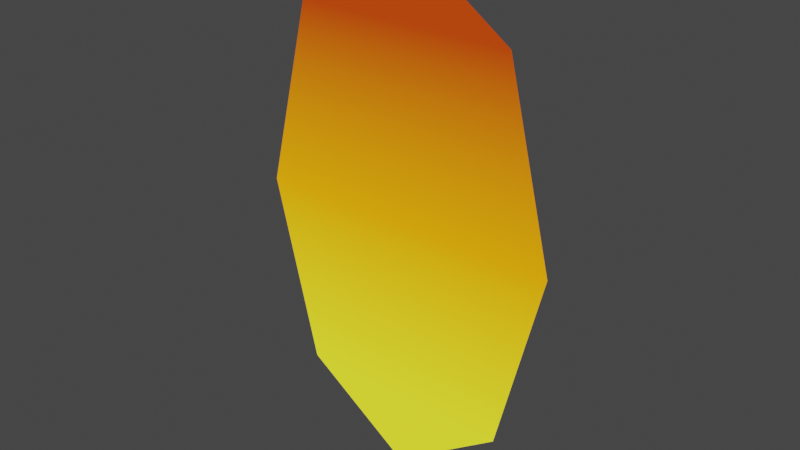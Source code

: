 # Source: portal_orange_face.blend  (saved by Blender 2.93.20; exported with 4.5.12 LTS)
import bpy
from mathutils import Matrix  # noqa: F401  (used for matrix-valued properties, if any)

bpy.ops.wm.read_factory_settings(use_empty=True)
scene = bpy.context.scene
scene.name = 'Scene'

# ---- collections
col_collection = bpy.data.collections.new('Collection'); scene.collection.children.link(col_collection)

# ---- materials (node trees are filled in below, after node groups)
mat_z_update = bpy.data.materials.new('z_update')
mat_z_update.use_transparent_shadow = False

# ---- material node trees
mat_z_update.use_nodes = True; mat_z_update.node_tree.nodes.clear()
_N = mat_z_update.node_tree.nodes; _L = mat_z_update.node_tree.links
n0 = _N.new('ShaderNodeBsdfPrincipled'); n0.name = 'Principled BSDF'; n0.location = (10, 300)
n0.distribution = 'GGX'
n0.subsurface_method = 'BURLEY'
n0.inputs[0].default_value = (0.0, 0.0, 0.0, 1.0)
n0.inputs[3].default_value = 1.45
n0.inputs[28].default_value = 1.0
n1 = _N.new('ShaderNodeOutputMaterial'); n1.name = 'Material Output'; n1.location = (300, 300)
n2 = _N.new('ShaderNodeVertexColor'); n2.name = 'Vertex Color'; n2.location = (-180, -60)
_L.new(n0.outputs[0], n1.inputs[0])
_L.new(n2.outputs[0], n0.inputs[27])
n1.is_active_output = True

# ---- world
world_world = bpy.data.worlds.new('World'); scene.world = world_world
world_world.use_nodes = True; world_world.node_tree.nodes.clear()
_N = world_world.node_tree.nodes; _L = world_world.node_tree.links
n0 = _N.new('ShaderNodeOutputWorld'); n0.name = 'World Output'; n0.location = (300, 300)
n1 = _N.new('ShaderNodeBackground'); n1.name = 'Background'; n1.location = (10, 300)
n1.inputs[0].default_value = (0.05088, 0.05088, 0.05088, 1.0)
_L.new(n1.outputs[0], n0.inputs[0])
n0.is_active_output = True
world_world.color = (0.05088, 0.05088, 0.05088)
world_world.use_sun_shadow = False
world_world.sun_shadow_jitter_overblur = 0.0

# ---- meshes
me_circle = bpy.data.meshes.new('Circle')
me_circle.from_pydata([(-6.956e-09, -7.357e-08, 0.7081), (-0.2973, -2.049e-08, 0.5007), (-0.4204, 1.211e-08, -1.947e-08), (-0.2973, 3.26e-08, -0.5007), (2.98e-08, 3.26e-08, -0.7081), (0.2973, 3.26e-08, -0.5007), (0.4204, 1.211e-08, 1.992e-08), (0.2973, -2.049e-08, 0.5007)], [], [(0, 7, 1), (2, 1, 7, 6), (3, 2, 6, 5), (4, 3, 5)])
me_circle.polygons.foreach_set('use_smooth', [True] * 4)
_uv = me_circle.uv_layers.new(name='UVMap')
_uv.uv.foreach_set('vector', [0.0, 0.0, 0.0, 0.0, 0.0, 0.0, 0.0, 0.0, 0.0, 0.0, 0.0, 0.0, 0.0, 0.0, 0.0, 0.0, 0.0, 0.0, 0.0, 0.0, 0.0, 0.0, 0.0, 0.0, 0.0, 0.0, 0.0, 0.0])
_ca = me_circle.color_attributes.new('Col', 'BYTE_COLOR', 'CORNER')
_ca.data.foreach_set('color', [0.5149, 0.04667, 0.0003035, 1.0, 0.5149, 0.04667, 0.0003035, 1.0, 0.5149, 0.04667, 0.0003035, 1.0, 1.0, 0.3663, 0.0, 1.0, 0.5149, 0.04667, 0.0003035, 1.0, 0.5149, 0.04667, 0.0003035, 1.0, 1.0, 0.3663, 0.0, 1.0, 0.9823, 1.0, 0.02519, 1.0, 1.0, 0.3663, 0.0, 1.0, 1.0, 0.3663, 0.0, 1.0, 0.9823, 1.0, 0.02519, 1.0, 0.9823, 1.0, 0.02519, 1.0, 0.9823, 1.0, 0.02519, 1.0, 0.9823, 1.0, 0.02519, 1.0])
me_circle.materials.append(mat_z_update)
me_circle.use_remesh_fix_poles = True
me_circle.use_remesh_preserve_attributes = False
me_circle.use_paint_bone_selection = False
me_circle.use_paint_mask_vertex = True
me_circle.update()

# ---- objects
ob_circle = bpy.data.objects.new('Circle', me_circle)

# ---- transforms, parenting, visibility, modifiers, constraints
ob_circle.location = (0.0, 0.0, 0.0)

# ---- collection membership
col_collection.objects.link(ob_circle)

# ---- scene / render settings (as saved in the file)
scene.frame_start = 1; scene.frame_end = 250; scene.frame_set(1)
scene.render.engine = 'BLENDER_EEVEE_NEXT'
scene.cycles.use_denoising = False
scene.cycles.samples = 128
scene.cycles.sampling_pattern = 'TABULATED_SOBOL'
scene.cycles.use_adaptive_sampling = False
scene.cycles.use_light_tree = False
scene.view_settings.view_transform = 'Filmic'
bpy.context.view_layer.update()

# ---- added for rendering (the .blend has no active camera and no usable light): camera, sun
cam_auto = bpy.data.cameras.new('AutoCamera')
cam_auto.lens = 50.0
cam_auto.sensor_width = 36.0
cam_auto.clip_end = 1000.0
ob_auto_camera = bpy.data.objects.new('AutoCamera', cam_auto)
scene.collection.objects.link(ob_auto_camera)
ob_auto_camera.location = (1.52383, -1.8286, 1.21906)
ob_auto_camera.rotation_euler = (1.09748, -7.21219e-08, 0.694738)
scene.camera = ob_auto_camera
light_auto_sun = bpy.data.lights.new('AutoSun', 'SUN')
light_auto_sun.energy = 3.0
light_auto_sun.angle = 0.0523599
ob_auto_sun = bpy.data.objects.new('AutoSun', light_auto_sun)
scene.collection.objects.link(ob_auto_sun)
ob_auto_sun.rotation_euler = (0.872665, 0.174533, 0.523599)
bpy.context.view_layer.update()

